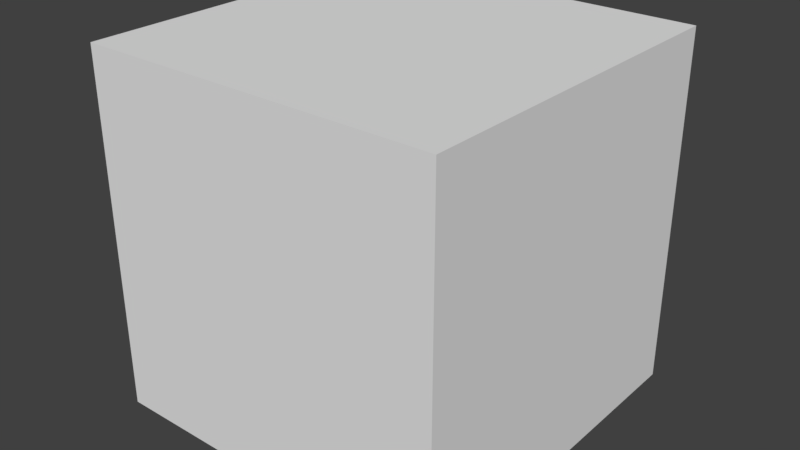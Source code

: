# Source: CubeBotCover.blend  (saved by Blender 2.78.0; exported with 4.5.12 LTS)
import bpy
from mathutils import Matrix  # noqa: F401  (used for matrix-valued properties, if any)

bpy.ops.wm.read_factory_settings(use_empty=True)
scene = bpy.context.scene
scene.name = 'Scene'

# ---- collections
col_collection_1 = bpy.data.collections.new('Collection 1'); scene.collection.children.link(col_collection_1)

# ---- world
world_world = bpy.data.worlds.new('World'); scene.world = world_world
world_world.color = (0.05088, 0.05088, 0.05088)
world_world.use_sun_shadow = False
world_world.sun_shadow_jitter_overblur = 0.0
world_world.cycles.sampling_method = 'MANUAL'

# ---- meshes
me_001 = bpy.data.meshes.new('立方体.001')
me_001.from_pydata([(-1.2, -0.2, -1.6), (-1.2, -0.2, 0.8), (-1.2, 2.2, -1.6), (-1.2, 2.2, 0.8), (1.2, -0.2, -1.6), (1.2, -0.2, 0.8), (1.2, 2.2, -1.6), (1.2, 2.2, 0.8)], [], [(0, 1, 3, 2), (2, 3, 7, 6), (6, 7, 5, 4), (4, 5, 1, 0), (2, 6, 4, 0), (7, 3, 1, 5)])
_uv = me_001.uv_layers.new(name='UVマップ')
_uv.uv.foreach_set('vector', [8.661e-05, 0.25, 0.25, 0.25, 0.25, 0.5, 8.661e-05, 0.5, 0.25, 0.75, 0.25, 0.5, 0.5, 0.5, 0.5, 0.75, 0.75, 0.5, 0.5, 0.5, 0.5, 0.25, 0.75, 0.25, 0.5, 8.661e-05, 0.5, 0.25, 0.25, 0.25, 0.25, 8.655e-05, 0.25, 0.75, 0.5, 0.75, 0.5, 0.9999, 0.25, 0.9999, 0.5, 0.5, 0.25, 0.5, 0.25, 0.25, 0.5, 0.25])
me_001.use_remesh_preserve_volume = False
me_001.use_remesh_preserve_attributes = False
me_001.use_mirror_vertex_groups = False
me_001.update()

# ---- objects
ob_x = bpy.data.objects.new('立方体', me_001)

# ---- transforms, parenting, visibility, modifiers, constraints
ob_x.location = (0.0, 0.0, 0.0)
ob_x.lineart.crease_threshold = 0.0

# ---- collection membership
col_collection_1.objects.link(ob_x)

# ---- scene / render settings (as saved in the file)
scene.frame_start = 1; scene.frame_end = 250; scene.frame_set(1)
scene.render.engine = 'BLENDER_EEVEE_NEXT'
scene.render.resolution_percentage = 50
scene.render.dither_intensity = 0.0
scene.cycles.use_denoising = False
scene.cycles.samples = 128
scene.cycles.sampling_pattern = 'TABULATED_SOBOL'
scene.cycles.light_sampling_threshold = 0.0
scene.cycles.use_adaptive_sampling = False
scene.cycles.use_light_tree = False
scene.cycles.blur_glossy = 0.0
scene.cycles.sample_clamp_indirect = 0.0
scene.view_settings.view_transform = 'Standard'
bpy.context.view_layer.update()

# ---- added for rendering (the .blend has no active camera and no usable light): camera, sun
cam_auto = bpy.data.cameras.new('AutoCamera')
cam_auto.lens = 50.0
cam_auto.sensor_width = 36.0
cam_auto.clip_end = 1000.0
ob_auto_camera = bpy.data.objects.new('AutoCamera', cam_auto)
scene.collection.objects.link(ob_auto_camera)
ob_auto_camera.location = (3.84609, -3.6153, 2.67687)
ob_auto_camera.rotation_euler = (1.09748, -7.21219e-08, 0.694738)
scene.camera = ob_auto_camera
light_auto_sun = bpy.data.lights.new('AutoSun', 'SUN')
light_auto_sun.energy = 3.0
light_auto_sun.angle = 0.0523599
ob_auto_sun = bpy.data.objects.new('AutoSun', light_auto_sun)
scene.collection.objects.link(ob_auto_sun)
ob_auto_sun.rotation_euler = (0.872665, 0.174533, 0.523599)
bpy.context.view_layer.update()
